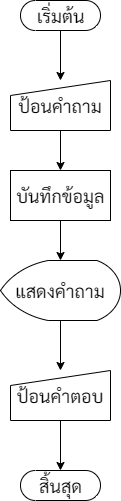

The diagram above was exported from draw.io. Its source (the exported page's mxGraphModel, read from the mxfile embedded in the PNG):
<mxGraphModel dx="1038" dy="513" grid="1" gridSize="10" guides="1" tooltips="1" connect="1" arrows="1" fold="1" page="1" pageScale="1" pageWidth="1169" pageHeight="827" math="0" shadow="0">
  <root>
    <mxCell id="0" />
    <mxCell id="1" parent="0" />
    <mxCell id="3pq6wHM4zg0G7uB_Pp60-2" style="edgeStyle=orthogonalEdgeStyle;rounded=0;orthogonalLoop=1;jettySize=auto;html=1;fontFamily=Sarabun;fontSource=https%3A%2F%2Ffonts.googleapis.com%2Fcss%3Ffamily%3DSarabun;fontSize=18;" edge="1" parent="1" source="3pq6wHM4zg0G7uB_Pp60-1">
      <mxGeometry relative="1" as="geometry">
        <mxPoint x="480" y="210" as="targetPoint" />
      </mxGeometry>
    </mxCell>
    <mxCell id="3pq6wHM4zg0G7uB_Pp60-1" value="เริ่มต้น" style="html=1;dashed=0;whitespace=wrap;shape=mxgraph.dfd.start;fontSize=18;fontFamily=Sarabun;fontSource=https%3A%2F%2Ffonts.googleapis.com%2Fcss%3Ffamily%3DSarabun;" vertex="1" parent="1">
      <mxGeometry x="440" y="130" width="80" height="30" as="geometry" />
    </mxCell>
    <mxCell id="3pq6wHM4zg0G7uB_Pp60-5" style="edgeStyle=orthogonalEdgeStyle;rounded=0;orthogonalLoop=1;jettySize=auto;html=1;exitX=0.5;exitY=1;exitDx=0;exitDy=0;entryX=0.5;entryY=0;entryDx=0;entryDy=0;fontFamily=Sarabun;fontSource=https%3A%2F%2Ffonts.googleapis.com%2Fcss%3Ffamily%3DSarabun;fontSize=18;" edge="1" parent="1" source="3pq6wHM4zg0G7uB_Pp60-3" target="3pq6wHM4zg0G7uB_Pp60-4">
      <mxGeometry relative="1" as="geometry" />
    </mxCell>
    <mxCell id="3pq6wHM4zg0G7uB_Pp60-3" value="ป้อนคำถาม" style="shape=manualInput;whiteSpace=wrap;html=1;dashed=0;size=15;fontFamily=Sarabun;fontSource=https%3A%2F%2Ffonts.googleapis.com%2Fcss%3Ffamily%3DSarabun;fontSize=18;" vertex="1" parent="1">
      <mxGeometry x="430" y="210" width="100" height="50" as="geometry" />
    </mxCell>
    <mxCell id="3pq6wHM4zg0G7uB_Pp60-6" style="edgeStyle=orthogonalEdgeStyle;rounded=0;orthogonalLoop=1;jettySize=auto;html=1;exitX=0.5;exitY=1;exitDx=0;exitDy=0;fontFamily=Sarabun;fontSource=https%3A%2F%2Ffonts.googleapis.com%2Fcss%3Ffamily%3DSarabun;fontSize=18;" edge="1" parent="1" source="3pq6wHM4zg0G7uB_Pp60-4">
      <mxGeometry relative="1" as="geometry">
        <mxPoint x="480" y="390" as="targetPoint" />
      </mxGeometry>
    </mxCell>
    <mxCell id="3pq6wHM4zg0G7uB_Pp60-4" value="บันทึกข้อมูล" style="html=1;dashed=0;whitespace=wrap;fontFamily=Sarabun;fontSource=https%3A%2F%2Ffonts.googleapis.com%2Fcss%3Ffamily%3DSarabun;fontSize=18;" vertex="1" parent="1">
      <mxGeometry x="430" y="300" width="100" height="50" as="geometry" />
    </mxCell>
    <mxCell id="3pq6wHM4zg0G7uB_Pp60-9" style="edgeStyle=orthogonalEdgeStyle;rounded=0;orthogonalLoop=1;jettySize=auto;html=1;exitX=0.5;exitY=1;exitDx=0;exitDy=0;exitPerimeter=0;fontFamily=Sarabun;fontSource=https%3A%2F%2Ffonts.googleapis.com%2Fcss%3Ffamily%3DSarabun;fontSize=18;" edge="1" parent="1" source="3pq6wHM4zg0G7uB_Pp60-7">
      <mxGeometry relative="1" as="geometry">
        <mxPoint x="480" y="500" as="targetPoint" />
      </mxGeometry>
    </mxCell>
    <mxCell id="3pq6wHM4zg0G7uB_Pp60-7" value="แสดงคำถาม" style="strokeWidth=1;html=1;shape=mxgraph.flowchart.display;whiteSpace=wrap;fontFamily=Sarabun;fontSource=https%3A%2F%2Ffonts.googleapis.com%2Fcss%3Ffamily%3DSarabun;fontSize=18;" vertex="1" parent="1">
      <mxGeometry x="420" y="390" width="120" height="60" as="geometry" />
    </mxCell>
    <mxCell id="3pq6wHM4zg0G7uB_Pp60-11" style="edgeStyle=orthogonalEdgeStyle;rounded=0;orthogonalLoop=1;jettySize=auto;html=1;exitX=0.5;exitY=1;exitDx=0;exitDy=0;fontFamily=Sarabun;fontSource=https%3A%2F%2Ffonts.googleapis.com%2Fcss%3Ffamily%3DSarabun;fontSize=18;" edge="1" parent="1" source="3pq6wHM4zg0G7uB_Pp60-10">
      <mxGeometry relative="1" as="geometry">
        <mxPoint x="480" y="600" as="targetPoint" />
      </mxGeometry>
    </mxCell>
    <mxCell id="3pq6wHM4zg0G7uB_Pp60-10" value="ป้อนคำตอบ" style="shape=manualInput;whiteSpace=wrap;html=1;dashed=0;size=15;fontFamily=Sarabun;fontSource=https%3A%2F%2Ffonts.googleapis.com%2Fcss%3Ffamily%3DSarabun;fontSize=18;" vertex="1" parent="1">
      <mxGeometry x="430" y="500" width="100" height="50" as="geometry" />
    </mxCell>
    <mxCell id="3pq6wHM4zg0G7uB_Pp60-12" value="สิ้นสุด" style="html=1;dashed=0;whitespace=wrap;shape=mxgraph.dfd.start;fontSize=18;fontFamily=Sarabun;fontSource=https%3A%2F%2Ffonts.googleapis.com%2Fcss%3Ffamily%3DSarabun;" vertex="1" parent="1">
      <mxGeometry x="440" y="600" width="80" height="30" as="geometry" />
    </mxCell>
  </root>
</mxGraphModel>